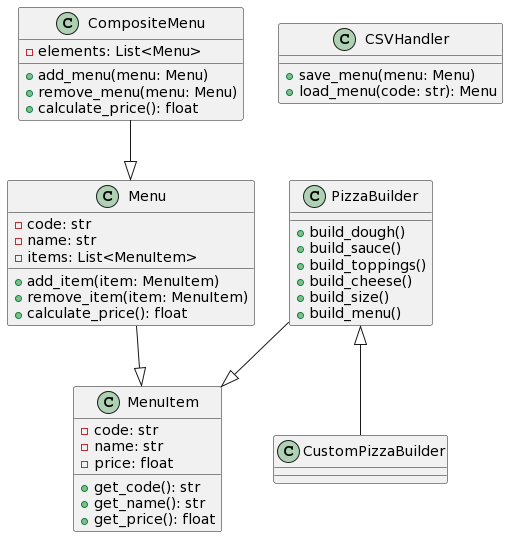

The diagram above was rendered by PlantUML. Its source (embedded in the PNG):
@startuml
class MenuItem {
  - code: str
  - name: str
  - price: float
  + get_code(): str
  + get_name(): str
  + get_price(): float
}

class Menu {
  - code: str
  - name: str
  - items: List<MenuItem>
  + add_item(item: MenuItem)
  + remove_item(item: MenuItem)
  + calculate_price(): float
}

class CompositeMenu {
  - elements: List<Menu>
  + add_menu(menu: Menu)
  + remove_menu(menu: Menu)
  + calculate_price(): float
}

class PizzaBuilder {
  + build_dough()
  + build_sauce()
  + build_toppings()
  + build_cheese()
  + build_size()
  + build_menu()
}

class CSVHandler {
  + save_menu(menu: Menu)
  + load_menu(code: str): Menu
}

PizzaBuilder --|> MenuItem
Menu --|> MenuItem
CompositeMenu --|> Menu

PizzaBuilder <|-- CustomPizzaBuilder
@enduml